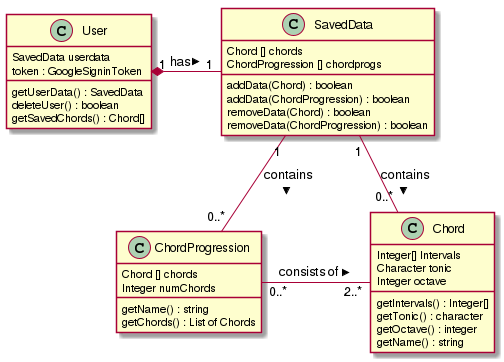

The diagram above was rendered by PlantUML. Its source (embedded in the PNG):
@startuml
User "1" *- "1" SavedData : has > 
User : SavedData userdata
User : token : GoogleSigninToken
User : getUserData() : SavedData
User : deleteUser() : boolean
User : getSavedChords() : Chord[]
Chord : Integer[] Intervals
Chord : Character tonic
Chord : Integer octave
Chord : getIntervals() : Integer[]
Chord : getTonic() : character
Chord : getOctave() : integer
Chord : getName() : string
ChordProgression : Chord [] chords
ChordProgression : Integer numChords
ChordProgression "0..*" - "2..*" Chord : consists of >
ChordProgression : getName() : string
ChordProgression : getChords() : List of Chords
SavedData "1" -- "0..*" Chord : contains >
SavedData "1" -- "0..*" ChordProgression : contains >
SavedData : Chord [] chords
SavedData : ChordProgression [] chordprogs
SavedData : addData(Chord) : boolean
SavedData : addData(ChordProgression) : boolean
SavedData : removeData(Chord) : boolean
SavedData : removeData(ChordProgression) : boolean
@enduml